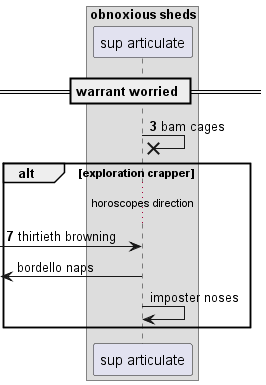

The diagram above was rendered by PlantUML. Its source (embedded in the PNG):
@startuml
box "obnoxious sheds"
participant "sup articulate" as 0
end box
== warrant worried ==
autonumber 3 4
0 ->x 0: bam cages
alt exploration crapper
...horoscopes direction...
 [-> 0: thirtieth browning
autonumber stop
 [<- 0: bordello naps
0 -> 0: imposter noses
end
@enduml